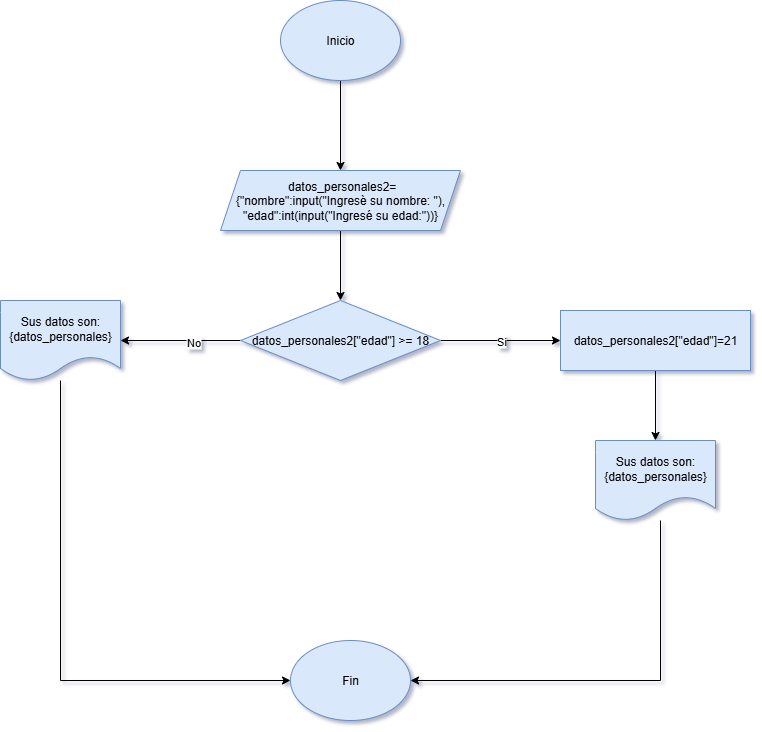

The diagram above was exported from draw.io. Its source (the exported page's mxGraphModel, read from the mxfile embedded in the PNG):
<mxGraphModel dx="1699" dy="473" grid="1" gridSize="10" guides="1" tooltips="1" connect="1" arrows="1" fold="1" page="1" pageScale="1" pageWidth="827" pageHeight="1169" background="#ffffff" math="0" shadow="1">
  <root>
    <mxCell id="0" />
    <mxCell id="1" parent="0" />
    <mxCell id="esf_LvFWwkq-9lbT8NfY-7" value="" style="edgeStyle=orthogonalEdgeStyle;rounded=0;orthogonalLoop=1;jettySize=auto;html=1;" edge="1" parent="1" source="esf_LvFWwkq-9lbT8NfY-5" target="esf_LvFWwkq-9lbT8NfY-6">
      <mxGeometry relative="1" as="geometry" />
    </mxCell>
    <mxCell id="esf_LvFWwkq-9lbT8NfY-5" value="Inicio" style="ellipse;whiteSpace=wrap;html=1;fillColor=#dae8fc;strokeColor=#6c8ebf;" vertex="1" parent="1">
      <mxGeometry x="-500" y="20" width="120" height="80" as="geometry" />
    </mxCell>
    <mxCell id="esf_LvFWwkq-9lbT8NfY-10" value="" style="edgeStyle=orthogonalEdgeStyle;rounded=0;orthogonalLoop=1;jettySize=auto;html=1;" edge="1" parent="1" source="esf_LvFWwkq-9lbT8NfY-6" target="esf_LvFWwkq-9lbT8NfY-9">
      <mxGeometry relative="1" as="geometry" />
    </mxCell>
    <mxCell id="esf_LvFWwkq-9lbT8NfY-6" value="&amp;nbsp;datos_personales2= {&quot;nombre&quot;:input(&quot;Ingresè su nombre: &quot;), &quot;edad&quot;:int(input(&quot;Ingresé su edad:&quot;))}" style="shape=parallelogram;perimeter=parallelogramPerimeter;whiteSpace=wrap;html=1;fixedSize=1;fillColor=#dae8fc;strokeColor=#6c8ebf;" vertex="1" parent="1">
      <mxGeometry x="-560" y="190" width="240" height="60" as="geometry" />
    </mxCell>
    <mxCell id="esf_LvFWwkq-9lbT8NfY-12" value="" style="edgeStyle=orthogonalEdgeStyle;rounded=0;orthogonalLoop=1;jettySize=auto;html=1;" edge="1" parent="1" source="esf_LvFWwkq-9lbT8NfY-9" target="esf_LvFWwkq-9lbT8NfY-11">
      <mxGeometry relative="1" as="geometry" />
    </mxCell>
    <mxCell id="esf_LvFWwkq-9lbT8NfY-19" value="Si" style="edgeLabel;html=1;align=center;verticalAlign=middle;resizable=0;points=[];" vertex="1" connectable="0" parent="esf_LvFWwkq-9lbT8NfY-12">
      <mxGeometry relative="1" as="geometry">
        <mxPoint as="offset" />
      </mxGeometry>
    </mxCell>
    <mxCell id="esf_LvFWwkq-9lbT8NfY-14" value="" style="edgeStyle=orthogonalEdgeStyle;rounded=0;orthogonalLoop=1;jettySize=auto;html=1;" edge="1" parent="1" source="esf_LvFWwkq-9lbT8NfY-9" target="esf_LvFWwkq-9lbT8NfY-13">
      <mxGeometry relative="1" as="geometry" />
    </mxCell>
    <mxCell id="esf_LvFWwkq-9lbT8NfY-18" value="No" style="edgeLabel;html=1;align=center;verticalAlign=middle;resizable=0;points=[];" vertex="1" connectable="0" parent="esf_LvFWwkq-9lbT8NfY-14">
      <mxGeometry x="-0.2" y="1" relative="1" as="geometry">
        <mxPoint as="offset" />
      </mxGeometry>
    </mxCell>
    <mxCell id="esf_LvFWwkq-9lbT8NfY-9" value="datos_personales2[&quot;edad&quot;] &amp;gt;= 18" style="rhombus;whiteSpace=wrap;html=1;fillColor=#dae8fc;strokeColor=#6c8ebf;" vertex="1" parent="1">
      <mxGeometry x="-540" y="320" width="200" height="80" as="geometry" />
    </mxCell>
    <mxCell id="esf_LvFWwkq-9lbT8NfY-17" value="" style="edgeStyle=orthogonalEdgeStyle;rounded=0;orthogonalLoop=1;jettySize=auto;html=1;" edge="1" parent="1" source="esf_LvFWwkq-9lbT8NfY-11" target="esf_LvFWwkq-9lbT8NfY-16">
      <mxGeometry relative="1" as="geometry" />
    </mxCell>
    <mxCell id="esf_LvFWwkq-9lbT8NfY-11" value="datos_personales2[&quot;edad&quot;]=21" style="whiteSpace=wrap;html=1;fillColor=#dae8fc;strokeColor=#6c8ebf;" vertex="1" parent="1">
      <mxGeometry x="-220" y="330" width="190" height="60" as="geometry" />
    </mxCell>
    <mxCell id="esf_LvFWwkq-9lbT8NfY-22" style="edgeStyle=orthogonalEdgeStyle;rounded=0;orthogonalLoop=1;jettySize=auto;html=1;entryX=0;entryY=0.5;entryDx=0;entryDy=0;" edge="1" parent="1" source="esf_LvFWwkq-9lbT8NfY-13" target="esf_LvFWwkq-9lbT8NfY-20">
      <mxGeometry relative="1" as="geometry">
        <Array as="points">
          <mxPoint x="-720" y="700" />
        </Array>
      </mxGeometry>
    </mxCell>
    <mxCell id="esf_LvFWwkq-9lbT8NfY-13" value="Sus datos son: {datos_personales}" style="shape=document;whiteSpace=wrap;html=1;boundedLbl=1;fillColor=#dae8fc;strokeColor=#6c8ebf;" vertex="1" parent="1">
      <mxGeometry x="-780" y="320" width="120" height="80" as="geometry" />
    </mxCell>
    <mxCell id="esf_LvFWwkq-9lbT8NfY-21" style="edgeStyle=orthogonalEdgeStyle;rounded=0;orthogonalLoop=1;jettySize=auto;html=1;entryX=1;entryY=0.5;entryDx=0;entryDy=0;" edge="1" parent="1" source="esf_LvFWwkq-9lbT8NfY-16" target="esf_LvFWwkq-9lbT8NfY-20">
      <mxGeometry relative="1" as="geometry">
        <Array as="points">
          <mxPoint x="-120" y="700" />
        </Array>
      </mxGeometry>
    </mxCell>
    <mxCell id="esf_LvFWwkq-9lbT8NfY-16" value="Sus datos son: {datos_personales}" style="shape=document;whiteSpace=wrap;html=1;boundedLbl=1;fillColor=#dae8fc;strokeColor=#6c8ebf;" vertex="1" parent="1">
      <mxGeometry x="-185" y="460" width="120" height="80" as="geometry" />
    </mxCell>
    <mxCell id="esf_LvFWwkq-9lbT8NfY-20" value="Fin" style="ellipse;whiteSpace=wrap;html=1;fillColor=#dae8fc;strokeColor=#6c8ebf;" vertex="1" parent="1">
      <mxGeometry x="-490" y="660" width="120" height="80" as="geometry" />
    </mxCell>
  </root>
</mxGraphModel>